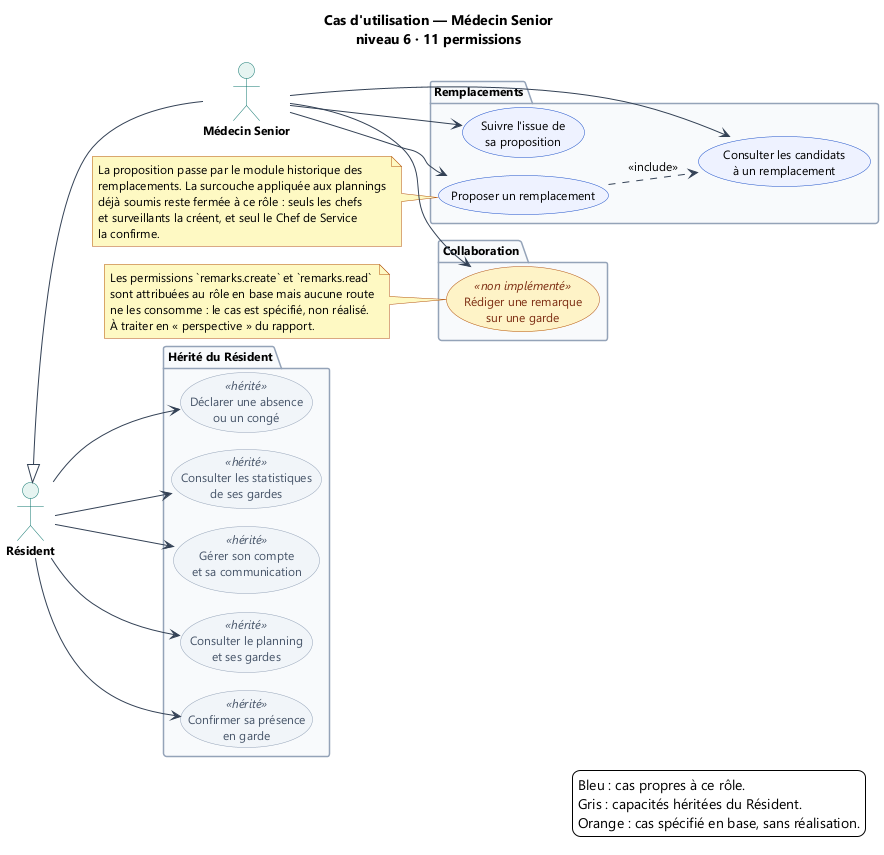

The diagram above was rendered by PlantUML. Its source (embedded in the PNG):
@startuml 06-cas-medecin-senior
!pragma layout smetana
skinparam backgroundColor #FFFFFF
skinparam defaultFontName Segoe UI
skinparam defaultFontSize 12
skinparam shadowing false
skinparam ArrowColor #334155
skinparam ActorBorderColor #0F766E
skinparam ActorBackgroundColor #E6F4F1
skinparam ActorFontStyle bold
skinparam UsecaseBorderColor #1B4FCA
skinparam UsecaseBackgroundColor #EEF2FF
skinparam usecase {
BackgroundColor<<hérité>> #F1F5F9
BorderColor<<hérité>> #94A3B8
FontColor<<hérité>> #475569
BackgroundColor<<non implémenté>> #FEF3C7
BorderColor<<non implémenté>> #B4530A
FontColor<<non implémenté>> #7C2D12
}
skinparam PackageBorderColor #94A3B8
skinparam PackageBackgroundColor #F8FAFC
skinparam NoteBackgroundColor #FEF9C3
skinparam NoteBorderColor #B4530A

title Cas d'utilisation — Médecin Senior\nniveau 6 · 11 permissions

left to right direction

actor "Résident" as RES
actor "Médecin Senior" as MED
RES <|-- MED

package "Hérité du Résident" as P0 {
  usecase "Consulter le planning\net ses gardes" as UC_PLAN <<hérité>>
  usecase "Confirmer sa présence\nen garde" as UC_CONF <<hérité>>
  usecase "Déclarer une absence\nou un congé" as UC_ABS <<hérité>>
  usecase "Consulter les statistiques\nde ses gardes" as UC_STAT <<hérité>>
  usecase "Gérer son compte\net sa communication" as UC_CPT <<hérité>>
}

package "Remplacements" as P1 {
  usecase "Proposer un remplacement" as UC_REMP_CREER
  usecase "Consulter les candidats\nà un remplacement" as UC_REMP_CAND
  usecase "Suivre l'issue de\nsa proposition" as UC_REMP_SUIVI
}

package "Collaboration" as P2 {
  usecase "Rédiger une remarque\nsur une garde" as UC_REMARQUE <<non implémenté>>
}

RES --> UC_PLAN
RES --> UC_CONF
RES --> UC_ABS
RES --> UC_STAT
RES --> UC_CPT

MED --> UC_REMP_CREER
MED --> UC_REMP_CAND
MED --> UC_REMP_SUIVI
MED --> UC_REMARQUE

UC_REMP_CREER ..> UC_REMP_CAND : <<include>>

note as N1
Les permissions `remarks.create` et `remarks.read`
sont attribuées au rôle en base mais aucune route
ne les consomme : le cas est spécifié, non réalisé.
À traiter en « perspective » du rapport.
end note

note as N2
La proposition passe par le module historique des
remplacements. La surcouche appliquée aux plannings
déjà soumis reste fermée à ce rôle : seuls les chefs
et surveillants la créent, et seul le Chef de Service
la confirme.
end note

legend right
Bleu : cas propres à ce rôle.
Gris : capacités héritées du Résident.
Orange : cas spécifié en base, sans réalisation.
endlegend

' Ancrage des notes flottantes
N1 .. UC_REMARQUE
N2 .. UC_REMP_CREER

@enduml